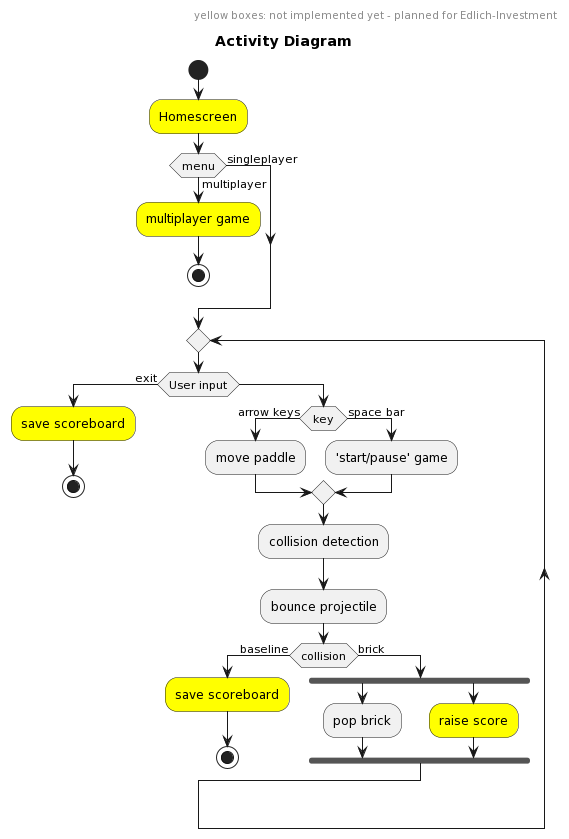

The diagram above was rendered by PlantUML. Its source (embedded in the PNG):
@startuml
title Activity Diagram
header yellow boxes: not implemented yet - planned for Edlich-Investment 

start

#yellow:Homescreen; 

if (menu) then (singleplayer)
  else (multiplayer)
    #yellow:multiplayer game;
    stop
endif

repeat

if (User input) then (exit)
  #yellow:save scoreboard;
  stop
else ()

  if (key) then (arrow keys)
    :move paddle;
  else (space bar)
    :'start/pause' game;
  endif

  :collision detection;
  :bounce projectile;

  if (collision) then (baseline)
    #yellow:save scoreboard;
    stop
  else (brick)
    fork
      :pop brick;
    fork again
      #yellow:raise score;
    end fork
  endif
  
endif
@enduml